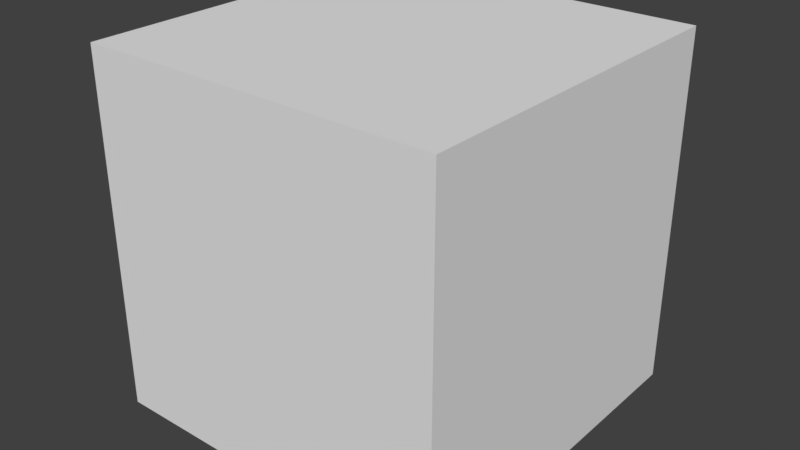 # Source: Base_1x1x1.blend  (saved by Blender 2.79.0; exported with 4.5.12 LTS)
import bpy
from mathutils import Matrix  # noqa: F401  (used for matrix-valued properties, if any)

bpy.ops.wm.read_factory_settings(use_empty=True)
scene = bpy.context.scene
scene.name = 'Scene'

# ---- collections
col_collection_1 = bpy.data.collections.new('Collection 1'); scene.collection.children.link(col_collection_1)

# ---- world
world_world = bpy.data.worlds.new('World'); scene.world = world_world
world_world.color = (0.05088, 0.05088, 0.05088)
world_world.use_sun_shadow = False
world_world.sun_shadow_jitter_overblur = 0.0
world_world.cycles.sampling_method = 'MANUAL'

# ---- meshes
me_base_1x1x1_a = bpy.data.meshes.new('Base_1x1x1_A')
me_base_1x1x1_a.from_pydata([(1.0, 1.0, 0.0), (1.0, -1.788e-07, 0.0), (1.192e-07, -8.941e-08, 0.0), (3.874e-07, 1.0, 0.0), (1.0, 1.0, 1.0), (1.0, -4.47e-07, 1.0), (0.0, 0.0, 1.0), (2.384e-07, 1.0, 1.0)], [], [(0, 1, 2, 3), (4, 7, 6, 5), (0, 4, 5, 1), (1, 5, 6, 2), (2, 6, 7, 3), (4, 0, 3, 7)])
me_base_1x1x1_a.use_remesh_preserve_volume = False
me_base_1x1x1_a.use_remesh_preserve_attributes = False
me_base_1x1x1_a.use_mirror_vertex_groups = False
me_base_1x1x1_a.update()

# ---- objects
ob_base_1x1x1 = bpy.data.objects.new('Base_1x1x1', me_base_1x1x1_a)

# ---- transforms, parenting, visibility, modifiers, constraints
ob_base_1x1x1.location = (0.0, 0.0, 0.0)
ob_base_1x1x1.lock_rotations_4d = False
ob_base_1x1x1.empty_display_type = 'ARROWS'
ob_base_1x1x1.lineart.crease_threshold = 0.0

# ---- collection membership
col_collection_1.objects.link(ob_base_1x1x1)

# ---- scene / render settings (as saved in the file)
scene.frame_start = 1; scene.frame_end = 250; scene.frame_set(1)
scene.render.engine = 'BLENDER_EEVEE_NEXT'
scene.render.resolution_percentage = 50
scene.render.dither_intensity = 0.0
scene.cycles.use_denoising = False
scene.cycles.samples = 128
scene.cycles.sampling_pattern = 'TABULATED_SOBOL'
scene.cycles.use_adaptive_sampling = False
scene.cycles.use_light_tree = False
scene.cycles.blur_glossy = 0.0
scene.cycles.sample_clamp_indirect = 0.0
scene.view_settings.view_transform = 'Standard'
bpy.context.view_layer.update()

# ---- added for rendering (the .blend has no active camera and no usable light): camera, sun
cam_auto = bpy.data.cameras.new('AutoCamera')
cam_auto.lens = 50.0
cam_auto.sensor_width = 36.0
cam_auto.clip_end = 1000.0
ob_auto_camera = bpy.data.objects.new('AutoCamera', cam_auto)
scene.collection.objects.link(ob_auto_camera)
ob_auto_camera.location = (2.10254, -1.42304, 1.78203)
ob_auto_camera.rotation_euler = (1.09748, -7.21219e-08, 0.694738)
scene.camera = ob_auto_camera
light_auto_sun = bpy.data.lights.new('AutoSun', 'SUN')
light_auto_sun.energy = 3.0
light_auto_sun.angle = 0.0523599
ob_auto_sun = bpy.data.objects.new('AutoSun', light_auto_sun)
scene.collection.objects.link(ob_auto_sun)
ob_auto_sun.rotation_euler = (0.872665, 0.174533, 0.523599)
bpy.context.view_layer.update()
